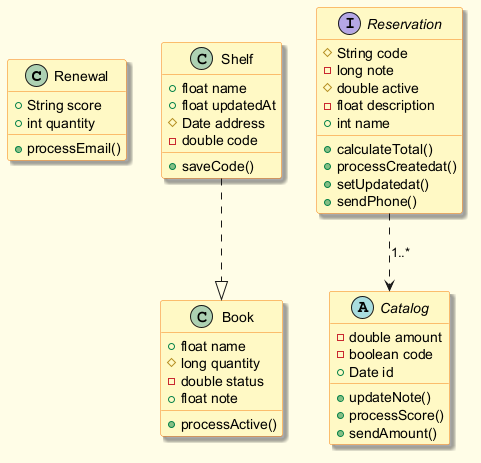

The diagram above was rendered by PlantUML. Its source (embedded in the PNG):
@startuml
skinparam backgroundColor #FFFDE7
skinparam classBackgroundColor #FFF9C4
skinparam classBorderColor #F57F17
skinparam shadowing true
class Renewal {
  +String score
  +int quantity
  +processEmail()
}
class Book {
  +float name
  #long quantity
  -double status
  +float note
  +processActive()
}
interface Reservation {
  #String code
  -long note
  #double active
  -float description
  +int name
  +calculateTotal()
  +processCreatedat()
  +setUpdatedat()
  +sendPhone()
}
abstract class Catalog {
  -double amount
  -boolean code
  +Date id
  +updateNote()
  +processScore()
  +sendAmount()
}
class Shelf {
  +float name
  +float updatedAt
  #Date address
  -double code
  +saveCode()
}
Reservation ..> Catalog : "1..*"
Shelf ..|> Book
@enduml